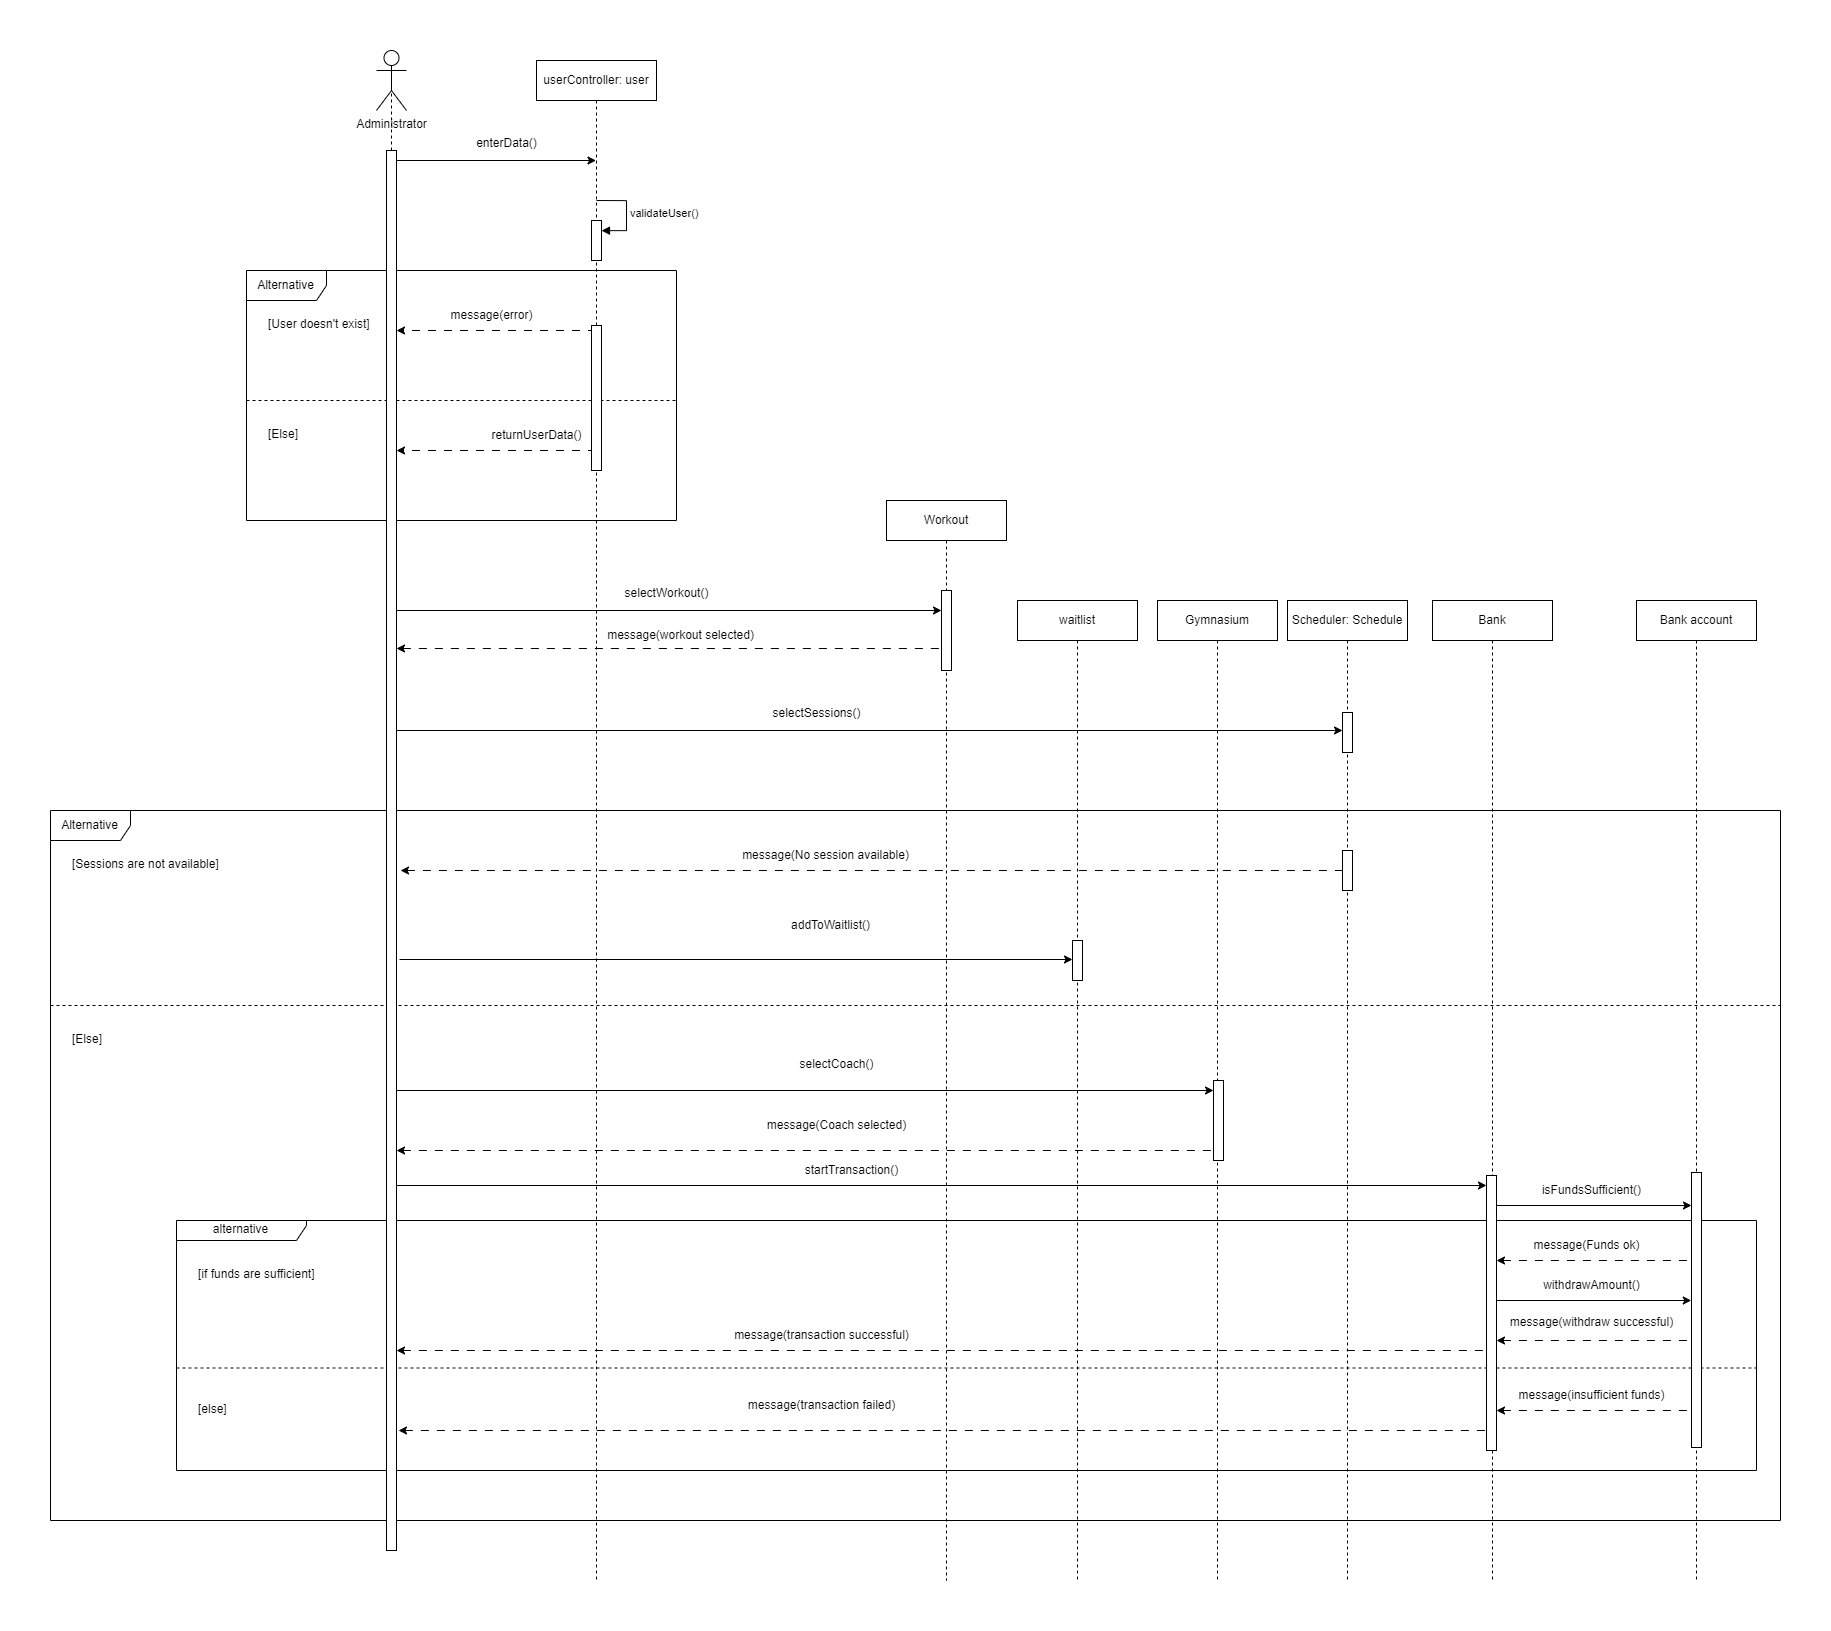

The diagram above was exported from draw.io. Its source (the exported page's mxGraphModel, read from the mxfile embedded in the PNG):
<mxGraphModel dx="2960" dy="1757" grid="1" gridSize="10" guides="1" tooltips="1" connect="1" arrows="1" fold="1" page="1" pageScale="1" pageWidth="1654" pageHeight="1169" math="0" shadow="0">
  <root>
    <mxCell id="0" />
    <mxCell id="1" parent="0" />
    <mxCell id="2" value="" style="endArrow=none;html=1;rounded=0;endFill=0;startArrow=classic;startFill=1;dashed=1;dashPattern=8 8;" edge="1" parent="1">
      <mxGeometry width="50" height="50" relative="1" as="geometry">
        <mxPoint x="1060" y="1338" as="sourcePoint" />
        <mxPoint x="1610" y="1338" as="targetPoint" />
      </mxGeometry>
    </mxCell>
    <mxCell id="3" value="" style="endArrow=classic;html=1;rounded=0;dashed=1;dashPattern=8 8;" edge="1" source="5" parent="1">
      <mxGeometry width="50" height="50" relative="1" as="geometry">
        <mxPoint x="1230" y="1120" as="sourcePoint" />
        <mxPoint x="1060" y="1020" as="targetPoint" />
      </mxGeometry>
    </mxCell>
    <mxCell id="4" value="Administrator" style="shape=umlActor;verticalLabelPosition=bottom;verticalAlign=top;html=1;outlineConnect=0;" vertex="1" parent="1">
      <mxGeometry x="1040" y="740" width="30" height="60" as="geometry" />
    </mxCell>
    <mxCell id="5" value="userController: user" style="shape=umlLifeline;perimeter=lifelinePerimeter;whiteSpace=wrap;html=1;container=1;dropTarget=0;collapsible=0;recursiveResize=0;outlineConnect=0;portConstraint=eastwest;newEdgeStyle={&quot;edgeStyle&quot;:&quot;elbowEdgeStyle&quot;,&quot;elbow&quot;:&quot;vertical&quot;,&quot;curved&quot;:0,&quot;rounded&quot;:0};" vertex="1" parent="1">
      <mxGeometry x="1200" y="750" width="120" height="1520" as="geometry" />
    </mxCell>
    <mxCell id="6" value="" style="html=1;points=[[0,0,0,0,5],[0,1,0,0,-5],[1,0,0,0,5],[1,1,0,0,-5]];perimeter=orthogonalPerimeter;outlineConnect=0;targetShapes=umlLifeline;portConstraint=eastwest;newEdgeStyle={&quot;curved&quot;:0,&quot;rounded&quot;:0};" vertex="1" parent="5">
      <mxGeometry x="55" y="160" width="10" height="40" as="geometry" />
    </mxCell>
    <mxCell id="7" value="validateUser()" style="html=1;align=left;spacingLeft=2;endArrow=block;rounded=0;edgeStyle=orthogonalEdgeStyle;curved=0;rounded=0;" edge="1" parent="5" target="6">
      <mxGeometry x="-0.0024" relative="1" as="geometry">
        <mxPoint x="60" y="140" as="sourcePoint" />
        <Array as="points">
          <mxPoint x="90" y="170" />
        </Array>
        <mxPoint as="offset" />
      </mxGeometry>
    </mxCell>
    <mxCell id="8" value="Scheduler: Schedule" style="shape=umlLifeline;perimeter=lifelinePerimeter;whiteSpace=wrap;html=1;container=1;dropTarget=0;collapsible=0;recursiveResize=0;outlineConnect=0;portConstraint=eastwest;newEdgeStyle={&quot;edgeStyle&quot;:&quot;elbowEdgeStyle&quot;,&quot;elbow&quot;:&quot;vertical&quot;,&quot;curved&quot;:0,&quot;rounded&quot;:0};" vertex="1" parent="1">
      <mxGeometry x="1951" y="1290" width="120" height="980" as="geometry" />
    </mxCell>
    <mxCell id="9" value="" style="html=1;points=[[0,0,0,0,5],[0,1,0,0,-5],[1,0,0,0,5],[1,1,0,0,-5]];perimeter=orthogonalPerimeter;outlineConnect=0;targetShapes=umlLifeline;portConstraint=eastwest;newEdgeStyle={&quot;curved&quot;:0,&quot;rounded&quot;:0};" vertex="1" parent="8">
      <mxGeometry x="55" y="112" width="10" height="40" as="geometry" />
    </mxCell>
    <mxCell id="10" value="Gymnasium" style="shape=umlLifeline;perimeter=lifelinePerimeter;whiteSpace=wrap;html=1;container=1;dropTarget=0;collapsible=0;recursiveResize=0;outlineConnect=0;portConstraint=eastwest;newEdgeStyle={&quot;edgeStyle&quot;:&quot;elbowEdgeStyle&quot;,&quot;elbow&quot;:&quot;vertical&quot;,&quot;curved&quot;:0,&quot;rounded&quot;:0};" vertex="1" parent="1">
      <mxGeometry x="1821" y="1290" width="120" height="980" as="geometry" />
    </mxCell>
    <mxCell id="11" value="" style="endArrow=none;dashed=1;html=1;rounded=0;entryX=0.5;entryY=0.5;entryDx=0;entryDy=0;entryPerimeter=0;" edge="1" source="65" target="4" parent="1">
      <mxGeometry width="50" height="50" relative="1" as="geometry">
        <mxPoint x="1065" y="2350" as="sourcePoint" />
        <mxPoint x="1055" y="920" as="targetPoint" />
      </mxGeometry>
    </mxCell>
    <mxCell id="12" value="" style="endArrow=classic;html=1;rounded=0;" edge="1" target="5" parent="1">
      <mxGeometry width="50" height="50" relative="1" as="geometry">
        <mxPoint x="1060" y="850" as="sourcePoint" />
        <mxPoint x="1280" y="950" as="targetPoint" />
      </mxGeometry>
    </mxCell>
    <mxCell id="13" value="enterData()" style="text;html=1;align=center;verticalAlign=middle;resizable=0;points=[];autosize=1;strokeColor=none;fillColor=none;" vertex="1" parent="1">
      <mxGeometry x="1130" y="818" width="80" height="30" as="geometry" />
    </mxCell>
    <mxCell id="14" value="Alternative" style="shape=umlFrame;whiteSpace=wrap;html=1;pointerEvents=0;recursiveResize=0;container=1;collapsible=0;width=80;height=30;" vertex="1" parent="1">
      <mxGeometry x="910" y="960" width="430" height="250" as="geometry" />
    </mxCell>
    <mxCell id="15" value="[User doesn't exist]" style="text;html=1;" vertex="1" parent="14">
      <mxGeometry width="100" height="20" relative="1" as="geometry">
        <mxPoint x="20" y="40" as="offset" />
      </mxGeometry>
    </mxCell>
    <mxCell id="16" value="[Else]" style="line;strokeWidth=1;dashed=1;labelPosition=center;verticalLabelPosition=bottom;align=left;verticalAlign=top;spacingLeft=20;spacingTop=15;html=1;whiteSpace=wrap;" vertex="1" parent="14">
      <mxGeometry y="125" width="430" height="10" as="geometry" />
    </mxCell>
    <mxCell id="17" value="message(error)" style="text;html=1;align=center;verticalAlign=middle;resizable=0;points=[];autosize=1;strokeColor=none;fillColor=none;" vertex="1" parent="14">
      <mxGeometry x="190" y="30" width="110" height="30" as="geometry" />
    </mxCell>
    <mxCell id="18" value="" style="endArrow=classic;html=1;rounded=0;dashed=1;dashPattern=8 8;" edge="1" parent="14" source="5">
      <mxGeometry width="50" height="50" relative="1" as="geometry">
        <mxPoint x="420" y="180" as="sourcePoint" />
        <mxPoint x="150" y="180" as="targetPoint" />
      </mxGeometry>
    </mxCell>
    <mxCell id="19" value="returnUserData()" style="text;html=1;align=center;verticalAlign=middle;resizable=0;points=[];autosize=1;strokeColor=none;fillColor=none;" vertex="1" parent="14">
      <mxGeometry x="235" y="150" width="110" height="30" as="geometry" />
    </mxCell>
    <mxCell id="20" value="" style="html=1;points=[[0,0,0,0,5],[0,1,0,0,-5],[1,0,0,0,5],[1,1,0,0,-5]];perimeter=orthogonalPerimeter;outlineConnect=0;targetShapes=umlLifeline;portConstraint=eastwest;newEdgeStyle={&quot;curved&quot;:0,&quot;rounded&quot;:0};" vertex="1" parent="14">
      <mxGeometry x="345" y="55" width="10" height="145" as="geometry" />
    </mxCell>
    <mxCell id="21" value="Workout" style="shape=umlLifeline;perimeter=lifelinePerimeter;whiteSpace=wrap;html=1;container=1;dropTarget=0;collapsible=0;recursiveResize=0;outlineConnect=0;portConstraint=eastwest;newEdgeStyle={&quot;edgeStyle&quot;:&quot;elbowEdgeStyle&quot;,&quot;elbow&quot;:&quot;vertical&quot;,&quot;curved&quot;:0,&quot;rounded&quot;:0};" vertex="1" parent="1">
      <mxGeometry x="1550" y="1190" width="120" height="1080" as="geometry" />
    </mxCell>
    <mxCell id="22" value="" style="html=1;points=[[0,0,0,0,5],[0,1,0,0,-5],[1,0,0,0,5],[1,1,0,0,-5]];perimeter=orthogonalPerimeter;outlineConnect=0;targetShapes=umlLifeline;portConstraint=eastwest;newEdgeStyle={&quot;curved&quot;:0,&quot;rounded&quot;:0};" vertex="1" parent="21">
      <mxGeometry x="55" y="90" width="10" height="80" as="geometry" />
    </mxCell>
    <mxCell id="23" value="" style="endArrow=classic;html=1;rounded=0;" edge="1" target="22" parent="1">
      <mxGeometry width="50" height="50" relative="1" as="geometry">
        <mxPoint x="1060" y="1300" as="sourcePoint" />
        <mxPoint x="1600" y="1300" as="targetPoint" />
      </mxGeometry>
    </mxCell>
    <mxCell id="24" value="selectWorkout()" style="text;html=1;align=center;verticalAlign=middle;resizable=0;points=[];autosize=1;strokeColor=none;fillColor=none;" vertex="1" parent="1">
      <mxGeometry x="1275" y="1268" width="110" height="30" as="geometry" />
    </mxCell>
    <mxCell id="25" value="" style="endArrow=classic;html=1;rounded=0;" edge="1" target="9" parent="1">
      <mxGeometry width="50" height="50" relative="1" as="geometry">
        <mxPoint x="1060" y="1420" as="sourcePoint" />
        <mxPoint x="2000" y="1420" as="targetPoint" />
      </mxGeometry>
    </mxCell>
    <mxCell id="26" value="selectSessions()" style="text;html=1;align=center;verticalAlign=middle;resizable=0;points=[];autosize=1;strokeColor=none;fillColor=none;" vertex="1" parent="1">
      <mxGeometry x="1425" y="1388" width="110" height="30" as="geometry" />
    </mxCell>
    <mxCell id="27" value="Alternative" style="shape=umlFrame;whiteSpace=wrap;html=1;pointerEvents=0;recursiveResize=0;container=1;collapsible=0;width=80;height=30;" vertex="1" parent="1">
      <mxGeometry x="714" y="1500" width="1730" height="710" as="geometry" />
    </mxCell>
    <mxCell id="28" value="[Sessions are not available]" style="text;html=1;" vertex="1" parent="27">
      <mxGeometry width="150" height="20" relative="1" as="geometry">
        <mxPoint x="20" y="40" as="offset" />
      </mxGeometry>
    </mxCell>
    <mxCell id="29" value="[Else]" style="line;strokeWidth=1;dashed=1;labelPosition=center;verticalLabelPosition=bottom;align=left;verticalAlign=top;spacingLeft=20;spacingTop=15;html=1;whiteSpace=wrap;" vertex="1" parent="27">
      <mxGeometry y="190" width="1730" height="10" as="geometry" />
    </mxCell>
    <mxCell id="30" value="" style="endArrow=none;html=1;rounded=0;endFill=0;startArrow=classic;startFill=1;dashed=1;dashPattern=8 8;" edge="1" parent="27">
      <mxGeometry width="50" height="50" relative="1" as="geometry">
        <mxPoint x="350" y="60" as="sourcePoint" />
        <mxPoint x="1296" y="60" as="targetPoint" />
      </mxGeometry>
    </mxCell>
    <mxCell id="31" value="message(No session available)" style="text;html=1;align=center;verticalAlign=middle;resizable=0;points=[];autosize=1;strokeColor=none;fillColor=none;" vertex="1" parent="27">
      <mxGeometry x="680" y="30" width="190" height="30" as="geometry" />
    </mxCell>
    <mxCell id="32" value="" style="endArrow=classic;html=1;rounded=0;" edge="1" parent="27" target="57">
      <mxGeometry width="50" height="50" relative="1" as="geometry">
        <mxPoint x="346" y="280" as="sourcePoint" />
        <mxPoint x="1166" y="280" as="targetPoint" />
      </mxGeometry>
    </mxCell>
    <mxCell id="33" value="" style="endArrow=classic;html=1;rounded=0;" edge="1" parent="27" target="60">
      <mxGeometry width="50" height="50" relative="1" as="geometry">
        <mxPoint x="349" y="149" as="sourcePoint" />
        <mxPoint x="1095" y="149" as="targetPoint" />
      </mxGeometry>
    </mxCell>
    <mxCell id="34" value="addToWaitlist()" style="text;html=1;align=center;verticalAlign=middle;resizable=0;points=[];autosize=1;strokeColor=none;fillColor=none;" vertex="1" parent="27">
      <mxGeometry x="730" y="100" width="100" height="30" as="geometry" />
    </mxCell>
    <mxCell id="35" value="selectCoach()" style="text;html=1;align=center;verticalAlign=middle;resizable=0;points=[];autosize=1;strokeColor=none;fillColor=none;" vertex="1" parent="27">
      <mxGeometry x="736" y="239" width="100" height="30" as="geometry" />
    </mxCell>
    <mxCell id="36" value="" style="endArrow=none;html=1;rounded=0;endFill=0;startArrow=classic;startFill=1;dashed=1;dashPattern=8 8;" edge="1" parent="27">
      <mxGeometry width="50" height="50" relative="1" as="geometry">
        <mxPoint x="346" y="340" as="sourcePoint" />
        <mxPoint x="1166" y="340" as="targetPoint" />
      </mxGeometry>
    </mxCell>
    <mxCell id="37" value="message(Coach selected)" style="text;html=1;align=center;verticalAlign=middle;resizable=0;points=[];autosize=1;strokeColor=none;fillColor=none;" vertex="1" parent="27">
      <mxGeometry x="706" y="300" width="160" height="30" as="geometry" />
    </mxCell>
    <mxCell id="38" value="alternative" style="shape=umlFrame;whiteSpace=wrap;html=1;pointerEvents=0;recursiveResize=0;container=1;collapsible=0;width=130;height=20;" vertex="1" parent="27">
      <mxGeometry x="126" y="410" width="1580" height="250" as="geometry" />
    </mxCell>
    <mxCell id="39" value="[if funds are sufficient]" style="text;html=1;" vertex="1" parent="38">
      <mxGeometry width="100" height="20" relative="1" as="geometry">
        <mxPoint x="20" y="40" as="offset" />
      </mxGeometry>
    </mxCell>
    <mxCell id="40" value="[else]" style="line;strokeWidth=1;dashed=1;labelPosition=center;verticalLabelPosition=bottom;align=left;verticalAlign=top;spacingLeft=20;spacingTop=15;html=1;whiteSpace=wrap;" vertex="1" parent="38">
      <mxGeometry y="135" width="1580" height="25" as="geometry" />
    </mxCell>
    <mxCell id="41" value="" style="endArrow=classic;html=1;rounded=0;" edge="1" parent="38" target="62">
      <mxGeometry width="50" height="50" relative="1" as="geometry">
        <mxPoint x="220" y="-35" as="sourcePoint" />
        <mxPoint x="1315.4999999999995" y="-35" as="targetPoint" />
      </mxGeometry>
    </mxCell>
    <mxCell id="42" value="startTransaction()" style="text;html=1;align=center;verticalAlign=middle;resizable=0;points=[];autosize=1;strokeColor=none;fillColor=none;" vertex="1" parent="38">
      <mxGeometry x="615" y="-65" width="120" height="30" as="geometry" />
    </mxCell>
    <mxCell id="43" value="" style="endArrow=classic;html=1;rounded=0;" edge="1" parent="38" target="64">
      <mxGeometry width="50" height="50" relative="1" as="geometry">
        <mxPoint x="1320" y="-15" as="sourcePoint" />
        <mxPoint x="1519.5" y="-15" as="targetPoint" />
      </mxGeometry>
    </mxCell>
    <mxCell id="44" value="isFundsSufficient()" style="text;html=1;align=center;verticalAlign=middle;resizable=0;points=[];autosize=1;strokeColor=none;fillColor=none;" vertex="1" parent="38">
      <mxGeometry x="1355" y="-45" width="120" height="30" as="geometry" />
    </mxCell>
    <mxCell id="45" value="message(Funds ok)" style="text;html=1;align=center;verticalAlign=middle;resizable=0;points=[];autosize=1;strokeColor=none;fillColor=none;" vertex="1" parent="38">
      <mxGeometry x="1345.25" y="10" width="130" height="30" as="geometry" />
    </mxCell>
    <mxCell id="46" value="" style="endArrow=none;html=1;rounded=0;startArrow=classic;startFill=1;endFill=0;dashed=1;dashPattern=8 8;" edge="1" parent="38" source="62">
      <mxGeometry width="50" height="50" relative="1" as="geometry">
        <mxPoint x="1315.25" y="40" as="sourcePoint" />
        <mxPoint x="1514.75" y="40" as="targetPoint" />
      </mxGeometry>
    </mxCell>
    <mxCell id="47" value="" style="endArrow=classic;html=1;rounded=0;" edge="1" parent="38">
      <mxGeometry width="50" height="50" relative="1" as="geometry">
        <mxPoint x="1315.25" y="80" as="sourcePoint" />
        <mxPoint x="1514.75" y="80" as="targetPoint" />
      </mxGeometry>
    </mxCell>
    <mxCell id="48" value="withdrawAmount()" style="text;html=1;align=center;verticalAlign=middle;resizable=0;points=[];autosize=1;strokeColor=none;fillColor=none;" vertex="1" parent="38">
      <mxGeometry x="1355" y="50" width="120" height="30" as="geometry" />
    </mxCell>
    <mxCell id="49" value="" style="endArrow=none;html=1;rounded=0;startArrow=classic;startFill=1;endFill=0;dashed=1;dashPattern=8 8;" edge="1" parent="38" source="62">
      <mxGeometry width="50" height="50" relative="1" as="geometry">
        <mxPoint x="1315.25" y="120" as="sourcePoint" />
        <mxPoint x="1514.75" y="120" as="targetPoint" />
      </mxGeometry>
    </mxCell>
    <mxCell id="50" value="message(withdraw successful)" style="text;html=1;align=center;verticalAlign=middle;resizable=0;points=[];autosize=1;strokeColor=none;fillColor=none;" vertex="1" parent="38">
      <mxGeometry x="1320" y="87" width="190" height="30" as="geometry" />
    </mxCell>
    <mxCell id="51" value="" style="endArrow=none;html=1;rounded=0;startArrow=classic;startFill=1;endFill=0;dashed=1;dashPattern=8 8;" edge="1" parent="38" target="61">
      <mxGeometry width="50" height="50" relative="1" as="geometry">
        <mxPoint x="220" y="130" as="sourcePoint" />
        <mxPoint x="1319.5" y="135" as="targetPoint" />
      </mxGeometry>
    </mxCell>
    <mxCell id="52" value="message(transaction successful)" style="text;html=1;align=center;verticalAlign=middle;resizable=0;points=[];autosize=1;strokeColor=none;fillColor=none;" vertex="1" parent="38">
      <mxGeometry x="545" y="100" width="200" height="30" as="geometry" />
    </mxCell>
    <mxCell id="53" value="" style="endArrow=none;html=1;rounded=0;startArrow=classic;startFill=1;endFill=0;dashed=1;dashPattern=8 8;" edge="1" parent="38">
      <mxGeometry width="50" height="50" relative="1" as="geometry">
        <mxPoint x="1320" y="190" as="sourcePoint" />
        <mxPoint x="1514.75" y="190" as="targetPoint" />
      </mxGeometry>
    </mxCell>
    <mxCell id="54" value="message(insufficient funds)" style="text;html=1;align=center;verticalAlign=middle;resizable=0;points=[];autosize=1;strokeColor=none;fillColor=none;" vertex="1" parent="38">
      <mxGeometry x="1330" y="160" width="170" height="30" as="geometry" />
    </mxCell>
    <mxCell id="55" value="" style="endArrow=none;html=1;rounded=0;startArrow=classic;startFill=1;endFill=0;dashed=1;dashPattern=8 8;" edge="1" parent="38">
      <mxGeometry width="50" height="50" relative="1" as="geometry">
        <mxPoint x="222" y="210" as="sourcePoint" />
        <mxPoint x="1317" y="210" as="targetPoint" />
      </mxGeometry>
    </mxCell>
    <mxCell id="56" value="message(transaction failed)" style="text;html=1;align=center;verticalAlign=middle;resizable=0;points=[];autosize=1;strokeColor=none;fillColor=none;" vertex="1" parent="38">
      <mxGeometry x="560" y="170" width="170" height="30" as="geometry" />
    </mxCell>
    <mxCell id="57" value="" style="html=1;points=[[0,0,0,0,5],[0,1,0,0,-5],[1,0,0,0,5],[1,1,0,0,-5]];perimeter=orthogonalPerimeter;outlineConnect=0;targetShapes=umlLifeline;portConstraint=eastwest;newEdgeStyle={&quot;curved&quot;:0,&quot;rounded&quot;:0};" vertex="1" parent="27">
      <mxGeometry x="1163" y="270" width="10" height="80" as="geometry" />
    </mxCell>
    <mxCell id="58" value="" style="html=1;points=[[0,0,0,0,5],[0,1,0,0,-5],[1,0,0,0,5],[1,1,0,0,-5]];perimeter=orthogonalPerimeter;outlineConnect=0;targetShapes=umlLifeline;portConstraint=eastwest;newEdgeStyle={&quot;curved&quot;:0,&quot;rounded&quot;:0};" vertex="1" parent="27">
      <mxGeometry x="1292" y="40" width="10" height="40" as="geometry" />
    </mxCell>
    <mxCell id="59" value="waitlist" style="shape=umlLifeline;perimeter=lifelinePerimeter;whiteSpace=wrap;html=1;container=1;dropTarget=0;collapsible=0;recursiveResize=0;outlineConnect=0;portConstraint=eastwest;newEdgeStyle={&quot;edgeStyle&quot;:&quot;elbowEdgeStyle&quot;,&quot;elbow&quot;:&quot;vertical&quot;,&quot;curved&quot;:0,&quot;rounded&quot;:0};" vertex="1" parent="1">
      <mxGeometry x="1681" y="1290" width="120" height="980" as="geometry" />
    </mxCell>
    <mxCell id="60" value="" style="html=1;points=[[0,0,0,0,5],[0,1,0,0,-5],[1,0,0,0,5],[1,1,0,0,-5]];perimeter=orthogonalPerimeter;outlineConnect=0;targetShapes=umlLifeline;portConstraint=eastwest;newEdgeStyle={&quot;curved&quot;:0,&quot;rounded&quot;:0};" vertex="1" parent="59">
      <mxGeometry x="55" y="340" width="10" height="40" as="geometry" />
    </mxCell>
    <mxCell id="61" value="Bank" style="shape=umlLifeline;perimeter=lifelinePerimeter;whiteSpace=wrap;html=1;container=1;dropTarget=0;collapsible=0;recursiveResize=0;outlineConnect=0;portConstraint=eastwest;newEdgeStyle={&quot;edgeStyle&quot;:&quot;elbowEdgeStyle&quot;,&quot;elbow&quot;:&quot;vertical&quot;,&quot;curved&quot;:0,&quot;rounded&quot;:0};" vertex="1" parent="1">
      <mxGeometry x="2096" y="1290" width="120" height="980" as="geometry" />
    </mxCell>
    <mxCell id="62" value="" style="html=1;points=[[0,0,0,0,5],[0,1,0,0,-5],[1,0,0,0,5],[1,1,0,0,-5]];perimeter=orthogonalPerimeter;outlineConnect=0;targetShapes=umlLifeline;portConstraint=eastwest;newEdgeStyle={&quot;curved&quot;:0,&quot;rounded&quot;:0};" vertex="1" parent="61">
      <mxGeometry x="54" y="575" width="10" height="275" as="geometry" />
    </mxCell>
    <mxCell id="63" value="Bank account" style="shape=umlLifeline;perimeter=lifelinePerimeter;whiteSpace=wrap;html=1;container=1;dropTarget=0;collapsible=0;recursiveResize=0;outlineConnect=0;portConstraint=eastwest;newEdgeStyle={&quot;edgeStyle&quot;:&quot;elbowEdgeStyle&quot;,&quot;elbow&quot;:&quot;vertical&quot;,&quot;curved&quot;:0,&quot;rounded&quot;:0};" vertex="1" parent="1">
      <mxGeometry x="2300" y="1290" width="120" height="980" as="geometry" />
    </mxCell>
    <mxCell id="64" value="" style="html=1;points=[[0,0,0,0,5],[0,1,0,0,-5],[1,0,0,0,5],[1,1,0,0,-5]];perimeter=orthogonalPerimeter;outlineConnect=0;targetShapes=umlLifeline;portConstraint=eastwest;newEdgeStyle={&quot;curved&quot;:0,&quot;rounded&quot;:0};" vertex="1" parent="63">
      <mxGeometry x="55" y="572" width="10" height="275" as="geometry" />
    </mxCell>
    <mxCell id="65" value="" style="html=1;points=[[0,0,0,0,5],[0,1,0,0,-5],[1,0,0,0,5],[1,1,0,0,-5]];perimeter=orthogonalPerimeter;outlineConnect=0;targetShapes=umlLifeline;portConstraint=eastwest;newEdgeStyle={&quot;curved&quot;:0,&quot;rounded&quot;:0};" vertex="1" parent="1">
      <mxGeometry x="1050" y="840" width="10" height="1400" as="geometry" />
    </mxCell>
    <mxCell id="66" value="message(workout selected)" style="text;html=1;align=center;verticalAlign=middle;resizable=0;points=[];autosize=1;strokeColor=none;fillColor=none;" vertex="1" parent="1">
      <mxGeometry x="1259" y="1310" width="170" height="30" as="geometry" />
    </mxCell>
  </root>
</mxGraphModel>